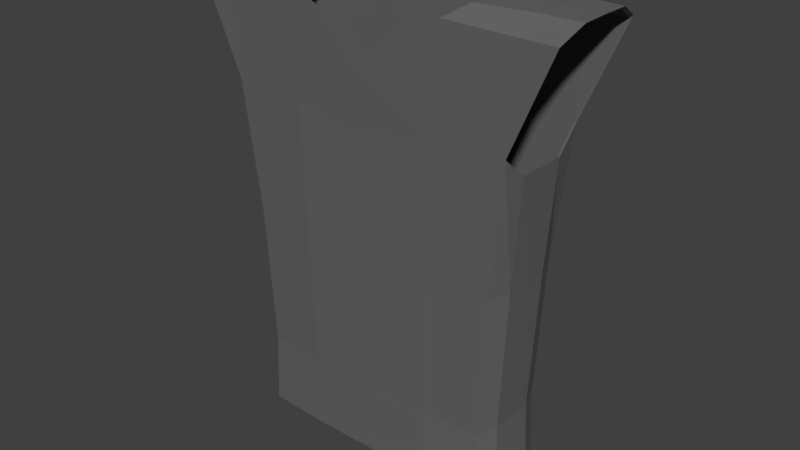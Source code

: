 # Source: Shirt_ver3.blend  (saved by Blender 2.77.0; exported with 4.5.12 LTS)
import bpy
from mathutils import Matrix  # noqa: F401  (used for matrix-valued properties, if any)

bpy.ops.wm.read_factory_settings(use_empty=True)
scene = bpy.context.scene
scene.name = 'Scene'

# ---- collections
col_collection_1 = bpy.data.collections.new('Collection 1'); scene.collection.children.link(col_collection_1)

# ---- materials (node trees are filled in below, after node groups)
mat_basemat_003 = bpy.data.materials.new('BaseMat.003')
mat_basemat_003.alpha_threshold = 0.0
mat_basemat_003.use_transparent_shadow = False
mat_basemat_003.diffuse_color = (0.1329, 0.1329, 0.1329, 1.0)
mat_basemat_003.roughness = 0.5
mat_basemat_003.line_color = (0.0, 0.0, 0.0, 1.0)

# ---- material node trees

# ---- world
world_world = bpy.data.worlds.new('World'); scene.world = world_world
world_world.color = (0.05088, 0.05088, 0.05088)
world_world.use_sun_shadow = False
world_world.sun_shadow_jitter_overblur = 0.0
world_world.cycles.sampling_method = 'MANUAL'

# ---- meshes
me_mesh = bpy.data.meshes.new('Mesh')
me_mesh.from_pydata([(-0.2261, 0.07421, 0.7359), (-0.2623, 0.08714, 1.514), (-0.2261, -0.08477, 0.7359), (-0.2623, -0.09769, 1.514), (-0.2316, 0.07615, 1.117), (-0.2316, -0.0867, 1.117), (-0.2623, -0.005275, 1.514), (-0.2261, -0.005283, 0.7359), (-0.2316, -0.005275, 1.117), (-0.247, 0.08165, 1.316), (-0.1123, 0.07324, 0.7359), (-0.1304, -0.09867, 1.514), (-0.2163, -0.08121, 0.8577), (-0.2623, 0.04093, 1.514), (-0.2261, -0.04503, 0.7359), (-0.2163, 0.07066, 0.8577), (-0.1304, 0.08615, 1.514), (-0.247, -0.09219, 1.316), (-0.1123, -0.08574, 0.7359), (-0.2623, -0.05148, 1.514), (-0.2261, 0.03446, 0.7359), (-0.1552, -0.006262, 1.514), (-0.2163, -0.005275, 0.8577), (-0.247, -0.005275, 1.316), (-0.2316, -0.04599, 1.117), (-0.2316, 0.03544, 1.117), (-0.115, -0.08769, 1.117), (-0.115, 0.07516, 1.117), (-0.1227, 0.08066, 1.316), (-0.1074, 0.06967, 0.8577), (-0.1227, -0.09318, 1.316), (-0.247, 0.03819, 1.316), (-0.247, -0.04873, 1.316), (-0.2163, -0.04324, 0.8577), (-0.1552, -0.07323, 1.514), (-0.1552, 0.06071, 1.514), (-0.2163, 0.03269, 0.8577), (-0.1074, -0.0822, 0.8577), (-0.06837, -0.09867, 1.514), (-0.3298, 0.08714, 1.514), (-0.3298, -0.09769, 1.514), (-0.3298, -0.005275, 1.514), (-0.3298, 0.04093, 1.514), (-0.3298, -0.05148, 1.514), (0.2261, 0.07421, 0.7359), (0.2623, 0.08714, 1.514), (0.2261, -0.08477, 0.7359), (0.2623, -0.09769, 1.514), (0.2316, 0.07615, 1.117), (3.735e-11, 0.08615, 1.514), (-9.894e-12, 0.07324, 0.7359), (3.735e-11, -0.09867, 1.373), (0.2316, -0.0867, 1.117), (-9.894e-12, -0.08574, 0.7359), (0.2623, -0.005275, 1.514), (0.2261, -0.005283, 0.7359), (0.2316, -0.005275, 1.117), (3.735e-11, -0.08769, 1.117), (3.735e-11, 0.07516, 1.117), (0.247, 0.08165, 1.316), (0.1123, 0.07324, 0.7359), (0.1304, -0.09867, 1.514), (0.2163, -0.08121, 0.8577), (0.2623, 0.04093, 1.514), (0.2261, -0.04503, 0.7359), (0.2163, 0.07066, 0.8577), (0.1304, 0.08615, 1.514), (0.247, -0.09219, 1.316), (0.1123, -0.08574, 0.7359), (0.2623, -0.05148, 1.514), (0.2261, 0.03446, 0.7359), (3.735e-11, 0.06071, 1.514), (0.1552, -0.006262, 1.514), (0.2163, -0.005275, 0.8577), (0.247, -0.005275, 1.316), (0.2316, -0.04599, 1.117), (0.2316, 0.03544, 1.117), (3.735e-11, -0.0822, 0.8577), (3.735e-11, -0.09318, 1.316), (0.115, -0.08769, 1.117), (3.735e-11, 0.06967, 0.8577), (3.735e-11, 0.08066, 1.316), (0.115, 0.07516, 1.117), (0.1227, 0.08066, 1.316), (0.1074, 0.06967, 0.8577), (0.1227, -0.09318, 1.316), (0.247, 0.03819, 1.316), (0.247, -0.04873, 1.316), (0.2163, -0.04324, 0.8577), (0.1552, -0.07323, 1.514), (0.1552, 0.06071, 1.514), (0.2163, 0.03269, 0.8577), (0.1074, -0.0822, 0.8577), (0.06837, -0.09867, 1.514), (0.3298, 0.08714, 1.514), (0.3298, -0.09769, 1.514), (0.3298, -0.005275, 1.514), (0.3298, 0.04093, 1.514), (0.3298, -0.05148, 1.514), (-0.2515, 0.08325, 1.318), (-0.2671, 0.08885, 1.52), (-0.1143, 0.0747, 0.7278), (-0.2302, 0.07568, 0.7278), (-0.1328, -0.1003, 1.52), (-0.2671, -0.09934, 1.52), (-0.2202, -0.08256, 0.8518), (-0.2302, -0.08619, 0.7278), (-0.2671, 0.0418, 1.52), (-0.2302, -0.04572, 0.7278), (-0.2202, 0.07207, 0.8518), (-0.2358, 0.07766, 1.115), (-0.1328, 0.08784, 1.52), (1.135e-09, 0.08784, 1.52), (-0.2515, -0.09375, 1.318), (-0.2358, -0.08815, 1.115), (-0.1143, -0.08717, 0.7278), (1.087e-09, -0.08717, 0.7278), (-0.2671, -0.05229, 1.52), (-0.2671, -0.005246, 1.52), (-0.2302, 0.03521, 0.7278), (-0.2302, -0.005254, 0.7278), (1.135e-09, 0.06193, 1.52), (-0.158, -0.006252, 1.52), (-0.2202, -0.005246, 0.8518), (-0.2515, -0.005246, 1.318), (-0.2358, -0.005246, 1.115), (-0.2358, -0.0467, 1.115), (-0.2358, 0.03621, 1.115), (1.135e-09, -0.08357, 0.8518), (1.135e-09, -0.09475, 1.318), (1.135e-09, -0.08916, 1.115), (-0.1171, -0.08916, 1.115), (1.135e-09, 0.07106, 0.8518), (1.087e-09, 0.0747, 0.7278), (1.135e-09, 0.08225, 1.318), (1.135e-09, 0.07666, 1.115), (-0.1171, 0.07666, 1.115), (-0.06961, -0.1003, 1.52), (-0.3358, -0.05229, 1.52), (-0.3358, -0.005246, 1.52), (1.135e-09, -0.1003, 1.376), (-0.1249, 0.08225, 1.318), (-0.1093, 0.07106, 0.8518), (-0.1249, -0.09475, 1.318), (-0.2515, 0.039, 1.318), (-0.3358, 0.0418, 1.52), (-0.3358, 0.08885, 1.52), (-0.2515, -0.0495, 1.318), (-0.2202, -0.0439, 0.8518), (-0.158, -0.07444, 1.52), (-0.158, 0.06193, 1.52), (-0.2202, 0.03341, 0.8518), (-0.1093, -0.08357, 0.8518), (-0.3358, -0.09934, 1.52), (0.2515, 0.08325, 1.318), (0.2671, 0.08885, 1.52), (0.1143, 0.0747, 0.7278), (0.2302, 0.07568, 0.7278), (0.1328, -0.1003, 1.52), (0.2671, -0.09934, 1.52), (0.2202, -0.08256, 0.8518), (0.2302, -0.08619, 0.7278), (0.2671, 0.0418, 1.52), (0.2302, -0.04572, 0.7278), (0.2202, 0.07207, 0.8518), (0.2358, 0.07766, 1.115), (0.1328, 0.08784, 1.52), (0.2515, -0.09375, 1.318), (0.2358, -0.08815, 1.115), (0.1143, -0.08717, 0.7278), (0.2671, -0.05229, 1.52), (0.2671, -0.005246, 1.52), (0.2302, 0.03521, 0.7278), (0.2302, -0.005254, 0.7278), (0.158, -0.006252, 1.52), (0.2202, -0.005246, 0.8518), (0.2515, -0.005246, 1.318), (0.2358, -0.005246, 1.115), (0.2358, -0.0467, 1.115), (0.2358, 0.03621, 1.115), (0.1171, -0.08916, 1.115), (0.1171, 0.07666, 1.115), (0.06961, -0.1003, 1.52), (0.3358, -0.05229, 1.52), (0.3358, -0.005246, 1.52), (0.1249, 0.08225, 1.318), (0.1093, 0.07106, 0.8518), (0.1249, -0.09475, 1.318), (0.2515, 0.039, 1.318), (0.3358, 0.0418, 1.52), (0.3358, 0.08885, 1.52), (0.2515, -0.0495, 1.318), (0.2202, -0.0439, 0.8518), (0.158, -0.07444, 1.52), (0.158, 0.06193, 1.52), (0.2202, 0.03341, 0.8518), (0.1093, -0.08357, 0.8518), (0.3358, -0.09934, 1.52)], [], [(37, 18, 2, 12), (36, 20, 0, 15), (35, 16, 49, 71), (33, 14, 7, 22), (32, 24, 8, 23), (31, 25, 4, 9), (30, 26, 5, 17), (29, 10, 50, 80), (28, 27, 58, 81), (9, 4, 27, 28), (1, 9, 28, 16), (16, 28, 81, 49), (15, 0, 10, 29), (4, 15, 29, 27), (27, 29, 80, 58), (78, 57, 26, 30), (51, 78, 30, 38), (11, 30, 17, 3), (23, 8, 25, 31), (19, 43, 41, 6), (17, 40, 3), (17, 5, 24, 32), (3, 40, 43, 19), (6, 41, 42, 13), (12, 2, 14, 33), (5, 12, 33, 24), (24, 33, 22, 8), (19, 6, 21, 34), (3, 19, 34, 11), (13, 1, 16, 35), (6, 13, 35, 21), (22, 7, 20, 36), (8, 22, 36, 25), (25, 36, 15, 4), (77, 53, 18, 37), (57, 77, 37, 26), (26, 37, 12, 5), (30, 11, 38), (13, 42, 39, 1), (1, 39, 9), (92, 62, 46, 68), (91, 65, 44, 70), (90, 71, 49, 66), (88, 73, 55, 64), (87, 74, 56, 75), (86, 59, 48, 76), (85, 67, 52, 79), (84, 80, 50, 60), (83, 81, 58, 82), (59, 83, 82, 48), (45, 66, 83, 59), (66, 49, 81, 83), (65, 84, 60, 44), (48, 82, 84, 65), (82, 58, 80, 84), (78, 85, 79, 57), (51, 93, 85, 78), (61, 47, 67, 85), (74, 86, 76, 56), (69, 54, 96, 98), (67, 47, 95), (67, 87, 75, 52), (47, 69, 98, 95), (54, 63, 97, 96), (62, 88, 64, 46), (52, 75, 88, 62), (75, 56, 73, 88), (69, 89, 72, 54), (47, 61, 89, 69), (63, 90, 66, 45), (54, 72, 90, 63), (73, 91, 70, 55), (56, 76, 91, 73), (76, 48, 65, 91), (77, 92, 68, 53), (57, 79, 92, 77), (79, 52, 62, 92), (85, 93, 61), (63, 45, 94, 97), (45, 59, 94), (152, 105, 106, 115), (151, 109, 102, 119), (150, 121, 112, 111), (148, 123, 120, 108), (147, 124, 125, 126), (144, 99, 110, 127), (143, 113, 114, 131), (142, 132, 133, 101), (141, 134, 135, 136), (99, 141, 136, 110), (100, 111, 141, 99), (111, 112, 134, 141), (109, 142, 101, 102), (110, 136, 142, 109), (136, 135, 132, 142), (129, 143, 131, 130), (140, 137, 143, 129), (103, 104, 113, 143), (124, 144, 127, 125), (117, 118, 139, 138), (113, 104, 153), (113, 147, 126, 114), (104, 117, 138, 153), (118, 107, 145, 139), (105, 148, 108, 106), (114, 126, 148, 105), (126, 125, 123, 148), (117, 149, 122, 118), (104, 103, 149, 117), (107, 150, 111, 100), (118, 122, 150, 107), (123, 151, 119, 120), (125, 127, 151, 123), (127, 110, 109, 151), (128, 152, 115, 116), (130, 131, 152, 128), (131, 114, 105, 152), (143, 137, 103), (107, 100, 146, 145), (100, 99, 146), (196, 169, 161, 160), (195, 172, 157, 164), (194, 166, 112, 121), (192, 163, 173, 175), (191, 178, 177, 176), (188, 179, 165, 154), (187, 180, 168, 167), (186, 156, 133, 132), (185, 181, 135, 134), (154, 165, 181, 185), (155, 154, 185, 166), (166, 185, 134, 112), (164, 157, 156, 186), (165, 164, 186, 181), (181, 186, 132, 135), (129, 130, 180, 187), (140, 129, 187, 182), (158, 187, 167, 159), (176, 177, 179, 188), (170, 183, 184, 171), (167, 197, 159), (167, 168, 178, 191), (159, 197, 183, 170), (171, 184, 189, 162), (160, 161, 163, 192), (168, 160, 192, 178), (178, 192, 175, 177), (170, 171, 174, 193), (159, 170, 193, 158), (162, 155, 166, 194), (171, 162, 194, 174), (175, 173, 172, 195), (177, 175, 195, 179), (179, 195, 164, 165), (128, 116, 169, 196), (130, 128, 196, 180), (180, 196, 160, 168), (187, 158, 182), (162, 189, 190, 155), (155, 190, 154), (10, 0, 102, 101), (87, 67, 167, 191), (34, 21, 122, 149), (44, 60, 156, 157), (7, 14, 108, 120), (68, 46, 161, 169), (74, 87, 191, 176), (11, 34, 149, 103), (51, 38, 137, 140), (70, 44, 157, 172), (67, 95, 197, 167), (14, 2, 106, 108), (39, 42, 145, 146), (42, 41, 139, 145), (94, 59, 154, 190), (21, 35, 150, 122), (46, 64, 163, 161), (2, 18, 115, 106), (98, 96, 184, 183), (23, 31, 144, 124), (43, 40, 153, 138), (31, 9, 99, 144), (72, 89, 193, 174), (60, 50, 133, 156), (35, 71, 121, 150), (0, 20, 119, 102), (89, 61, 158, 193), (61, 93, 182, 158), (18, 53, 116, 115), (93, 51, 140, 182), (17, 32, 147, 113), (53, 68, 169, 116), (41, 43, 138, 139), (32, 23, 124, 147), (97, 94, 190, 189), (20, 7, 120, 119), (96, 97, 189, 184), (90, 72, 174, 194), (50, 10, 101, 133), (64, 55, 173, 163), (86, 74, 176, 188), (95, 98, 183, 197), (55, 70, 172, 173), (40, 17, 113, 153), (38, 11, 103, 137), (59, 86, 188, 154), (71, 90, 194, 121), (9, 39, 146, 99)])
_uv = me_mesh.uv_layers.new(name='UVMap')
_uv.uv.foreach_set('vector', [0.08876, 0.7861, 0.08593, 0.8519, 0.02075, 0.8519, 0.02639, 0.7861, 0.972, 0.4939, 0.973, 0.428, 0.9957, 0.428, 0.9937, 0.4939, 0.8072, 0.9421, 0.7926, 0.9287, 0.7926, 0.8583, 0.8072, 0.8583, 0.9285, 0.4939, 0.9274, 0.428, 0.9502, 0.428, 0.9502, 0.4939, 0.9253, 0.7406, 0.9269, 0.6335, 0.9502, 0.6335, 0.9502, 0.7406, 0.9751, 0.7406, 0.9735, 0.6335, 0.9969, 0.6335, 1.0, 0.7406, 0.07997, 0.5389, 0.08436, 0.6463, 0.01759, 0.6463, 0.008796, 0.5389, 0.6386, 0.3578, 0.6414, 0.4236, 0.5771, 0.4236, 0.5771, 0.3578, 0.6474, 0.1106, 0.643, 0.218, 0.5771, 0.218, 0.5771, 0.1106, 0.7185, 0.1106, 0.7097, 0.218, 0.643, 0.218, 0.6474, 0.1106, 0.7273, 0.003225, 0.7185, 0.1106, 0.6474, 0.1106, 0.6517, 0.003217, 0.6517, 0.003217, 0.6474, 0.1106, 0.5771, 0.1106, 0.5771, 0.003217, 0.7009, 0.3578, 0.7066, 0.4236, 0.6414, 0.4236, 0.6386, 0.3578, 0.7097, 0.218, 0.7009, 0.3578, 0.6386, 0.3578, 0.643, 0.218, 0.643, 0.218, 0.6386, 0.3578, 0.5771, 0.3578, 0.5771, 0.218, 0.1503, 0.5389, 0.1503, 0.6463, 0.08436, 0.6463, 0.07997, 0.5389, 0.1503, 0.5079, 0.1503, 0.5389, 0.07997, 0.5389, 0.1111, 0.4315, 0.07557, 0.4315, 0.07997, 0.5389, 0.008796, 0.5389, 0.0, 0.4314, 0.9502, 0.7406, 0.9502, 0.6335, 0.9735, 0.6335, 0.9751, 0.7406, 0.3785, 0.738, 0.3399, 0.738, 0.3399, 0.713, 0.3785, 0.713, 0.3719, 0.5468, 0.3719, 0.6631, 0.3362, 0.6491, 0.9004, 0.7406, 0.9036, 0.6335, 0.9269, 0.6335, 0.9253, 0.7406, 0.3785, 0.763, 0.3399, 0.763, 0.3399, 0.738, 0.3785, 0.738, 0.3785, 0.713, 0.3399, 0.713, 0.3399, 0.6881, 0.3785, 0.6881, 0.9067, 0.4939, 0.9047, 0.428, 0.9274, 0.428, 0.9285, 0.4939, 0.9036, 0.6335, 0.9067, 0.4939, 0.9285, 0.4939, 0.9269, 0.6335, 0.9269, 0.6335, 0.9285, 0.4939, 0.9502, 0.4939, 0.9502, 0.6335, 0.8715, 1.0, 0.845, 1.0, 0.8456, 0.9421, 0.8839, 0.9421, 0.8979, 1.0, 0.8715, 1.0, 0.8839, 0.9421, 0.8985, 0.9287, 0.8185, 1.0, 0.7921, 1.0, 0.7926, 0.9287, 0.8072, 0.9421, 0.845, 1.0, 0.8185, 1.0, 0.8072, 0.9421, 0.8456, 0.9421, 0.9502, 0.4939, 0.9502, 0.428, 0.973, 0.428, 0.972, 0.4939, 0.9502, 0.6335, 0.9502, 0.4939, 0.972, 0.4939, 0.9735, 0.6335, 0.9735, 0.6335, 0.972, 0.4939, 0.9937, 0.4939, 0.9969, 0.6335, 0.1503, 0.7861, 0.1503, 0.8519, 0.08593, 0.8519, 0.08876, 0.7861, 0.1503, 0.6463, 0.1503, 0.7861, 0.08876, 0.7861, 0.08436, 0.6463, 0.08436, 0.6463, 0.08876, 0.7861, 0.02639, 0.7861, 0.01759, 0.6463, 0.07997, 0.5389, 0.07557, 0.4315, 0.1111, 0.4315, 0.3785, 0.6881, 0.3399, 0.6881, 0.3399, 0.6631, 0.3785, 0.6631, 0.7273, 0.003225, 0.766, 0.003225, 0.7185, 0.1106, 0.2118, 0.7861, 0.2741, 0.7861, 0.2798, 0.8519, 0.2146, 0.8519, 0.8988, 0.06592, 0.8771, 0.06592, 0.8751, 0.0, 0.8978, 0.0, 0.8072, 0.7745, 0.8072, 0.8583, 0.7926, 0.8583, 0.7926, 0.7879, 0.9423, 0.06592, 0.9206, 0.06592, 0.9206, 0.0, 0.9434, 0.0, 0.9455, 0.3126, 0.9206, 0.3126, 0.9206, 0.2054, 0.9439, 0.2054, 0.8957, 0.3126, 0.8708, 0.3126, 0.8739, 0.2054, 0.8973, 0.2054, 0.2205, 0.5389, 0.2917, 0.5389, 0.2829, 0.6463, 0.2161, 0.6463, 0.5156, 0.3578, 0.5771, 0.3578, 0.5771, 0.4236, 0.5127, 0.4236, 0.5068, 0.1106, 0.5771, 0.1106, 0.5771, 0.218, 0.5112, 0.218, 0.4356, 0.1106, 0.5068, 0.1106, 0.5112, 0.218, 0.4444, 0.218, 0.4268, 0.003225, 0.5024, 0.003217, 0.5068, 0.1106, 0.4356, 0.1106, 0.5024, 0.003217, 0.5771, 0.003217, 0.5771, 0.1106, 0.5068, 0.1106, 0.4532, 0.3578, 0.5156, 0.3578, 0.5127, 0.4236, 0.4476, 0.4236, 0.4444, 0.218, 0.5112, 0.218, 0.5156, 0.3578, 0.4532, 0.3578, 0.5112, 0.218, 0.5771, 0.218, 0.5771, 0.3578, 0.5156, 0.3578, 0.1503, 0.5389, 0.2205, 0.5389, 0.2161, 0.6463, 0.1503, 0.6463, 0.1503, 0.5079, 0.1894, 0.4315, 0.2205, 0.5389, 0.1503, 0.5389, 0.2249, 0.4315, 0.3005, 0.4314, 0.2917, 0.5389, 0.2205, 0.5389, 0.9206, 0.3126, 0.8957, 0.3126, 0.8973, 0.2054, 0.9206, 0.2054, 0.8088, 0.3939, 0.8088, 0.3689, 0.8474, 0.3689, 0.8474, 0.3939, 0.3362, 0.6631, 0.3005, 0.5608, 0.3362, 0.5468, 0.9704, 0.3126, 0.9455, 0.3126, 0.9439, 0.2054, 0.9672, 0.2054, 0.8088, 0.4188, 0.8088, 0.3939, 0.8474, 0.3939, 0.8474, 0.4188, 0.8088, 0.3689, 0.8088, 0.3439, 0.8474, 0.3439, 0.8474, 0.3689, 0.9641, 0.06592, 0.9423, 0.06592, 0.9434, 0.0, 0.9661, 0.0, 0.9672, 0.2054, 0.9439, 0.2054, 0.9423, 0.06592, 0.9641, 0.06592, 0.9439, 0.2054, 0.9206, 0.2054, 0.9206, 0.06592, 0.9423, 0.06592, 0.8715, 0.7166, 0.8839, 0.7745, 0.8456, 0.7745, 0.845, 0.7166, 0.8979, 0.7166, 0.8985, 0.7879, 0.8839, 0.7745, 0.8715, 0.7166, 0.8185, 0.7166, 0.8072, 0.7745, 0.7926, 0.7879, 0.7921, 0.7166, 0.845, 0.7166, 0.8456, 0.7745, 0.8072, 0.7745, 0.8185, 0.7166, 0.9206, 0.06592, 0.8988, 0.06592, 0.8978, 0.0, 0.9206, 0.0, 0.9206, 0.2054, 0.8973, 0.2054, 0.8988, 0.06592, 0.9206, 0.06592, 0.8973, 0.2054, 0.8739, 0.2054, 0.8771, 0.06592, 0.8988, 0.06592, 0.1503, 0.7861, 0.2118, 0.7861, 0.2146, 0.8519, 0.1503, 0.8519, 0.1503, 0.6463, 0.2161, 0.6463, 0.2118, 0.7861, 0.1503, 0.7861, 0.2161, 0.6463, 0.2829, 0.6463, 0.2741, 0.7861, 0.2118, 0.7861, 0.2205, 0.5389, 0.1894, 0.4315, 0.2249, 0.4315, 0.8088, 0.3439, 0.8088, 0.319, 0.8474, 0.319, 0.8474, 0.3439, 0.4268, 0.003225, 0.4356, 0.1106, 0.3881, 0.003225, 0.6003, 0.7893, 0.6638, 0.7893, 0.6696, 0.8563, 0.6032, 0.8563, 0.798, 0.06677, 0.7758, 0.06677, 0.7738, 6.439e-08, 0.7969, 3.22e-08, 0.8075, 0.487, 0.8075, 0.5723, 0.7926, 0.5723, 0.7926, 0.5006, 0.8422, 0.06677, 0.8201, 0.06677, 0.8201, 3.22e-08, 0.8433, 0.0, 0.8455, 0.319, 0.8201, 0.319, 0.8201, 0.2094, 0.8438, 0.2094, 0.7948, 0.319, 0.7694, 0.319, 0.7726, 0.2094, 0.7964, 0.2094, 0.6093, 0.5375, 0.6817, 0.5375, 0.6728, 0.6469, 0.6048, 0.6469, 0.1297, 0.3613, 0.1924, 0.3613, 0.1924, 0.4282, 0.1269, 0.4282, 0.1208, 0.1094, 0.1924, 0.1094, 0.1924, 0.2188, 0.1253, 0.2188, 0.04832, 0.1094, 0.1208, 0.1094, 0.1253, 0.2188, 0.05728, 0.2188, 0.03937, 0.0, 0.1163, 4.121e-06, 0.1208, 0.1094, 0.04832, 0.1094, 0.1163, 4.121e-06, 0.1924, 4.186e-06, 0.1924, 0.1094, 0.1208, 0.1094, 0.06623, 0.3613, 0.1297, 0.3613, 0.1269, 0.4282, 0.06049, 0.4282, 0.05728, 0.2188, 0.1253, 0.2188, 0.1297, 0.3613, 0.06623, 0.3613, 0.1253, 0.2188, 0.1924, 0.2188, 0.1924, 0.3613, 0.1297, 0.3613, 0.5377, 0.5375, 0.6093, 0.5375, 0.6048, 0.6469, 0.5377, 0.6469, 0.5377, 0.5059, 0.5776, 0.428, 0.6093, 0.5375, 0.5377, 0.5375, 0.6137, 0.428, 0.6907, 0.428, 0.6817, 0.5375, 0.6093, 0.5375, 0.8201, 0.319, 0.7948, 0.319, 0.7964, 0.2094, 0.8201, 0.2094, 0.3399, 0.6885, 0.3399, 0.714, 0.3005, 0.714, 0.3005, 0.6885, 0.3369, 0.5468, 0.3005, 0.4425, 0.3369, 0.4282, 0.8708, 0.319, 0.8455, 0.319, 0.8438, 0.2094, 0.8676, 0.2094, 0.3399, 0.6631, 0.3399, 0.6885, 0.3005, 0.6885, 0.3005, 0.6631, 0.3399, 0.714, 0.3399, 0.7394, 0.3005, 0.7394, 0.3005, 0.714, 0.8644, 0.06677, 0.8422, 0.06677, 0.8433, 0.0, 0.8665, 0.0, 0.8676, 0.2094, 0.8438, 0.2094, 0.8422, 0.06677, 0.8644, 0.06677, 0.8438, 0.2094, 0.8201, 0.2094, 0.8201, 0.06677, 0.8422, 0.06677, 0.8729, 0.428, 0.8856, 0.487, 0.8465, 0.487, 0.846, 0.428, 0.8999, 0.428, 0.9004, 0.5006, 0.8856, 0.487, 0.8729, 0.428, 0.819, 0.428, 0.8075, 0.487, 0.7926, 0.5006, 0.7921, 0.428, 0.846, 0.428, 0.8465, 0.487, 0.8075, 0.487, 0.819, 0.428, 0.8201, 0.06677, 0.798, 0.06677, 0.7969, 3.22e-08, 0.8201, 3.22e-08, 0.8201, 0.2094, 0.7964, 0.2094, 0.798, 0.06677, 0.8201, 0.06677, 0.7964, 0.2094, 0.7726, 0.2094, 0.7758, 0.06677, 0.798, 0.06677, 0.5377, 0.7893, 0.6003, 0.7893, 0.6032, 0.8563, 0.5377, 0.8563, 0.5377, 0.6469, 0.6048, 0.6469, 0.6003, 0.7893, 0.5377, 0.7893, 0.6048, 0.6469, 0.6728, 0.6469, 0.6638, 0.7893, 0.6003, 0.7893, 0.6093, 0.5375, 0.5776, 0.428, 0.6137, 0.428, 0.3399, 0.7394, 0.3399, 0.7648, 0.3005, 0.7648, 0.3005, 0.7394, 0.03937, 0.0, 0.04832, 0.1094, 0.0, 0.0, 0.4751, 0.7893, 0.4722, 0.8563, 0.4058, 0.8563, 0.4116, 0.7893, 0.7192, 0.6802, 0.7182, 0.747, 0.695, 0.747, 0.6971, 0.6802, 0.8075, 0.6577, 0.7926, 0.644, 0.7926, 0.5723, 0.8075, 0.5723, 0.7635, 0.6802, 0.7646, 0.747, 0.7414, 0.747, 0.7414, 0.6802, 0.7667, 0.428, 0.7651, 0.5376, 0.7414, 0.5376, 0.7414, 0.428, 0.716, 0.428, 0.7176, 0.5376, 0.6939, 0.5376, 0.6907, 0.428, 0.4661, 0.5375, 0.4706, 0.6469, 0.4026, 0.6469, 0.3937, 0.5375, 0.255, 0.3613, 0.2578, 0.4282, 0.1924, 0.4282, 0.1924, 0.3613, 0.2639, 0.1094, 0.2594, 0.2188, 0.1924, 0.2188, 0.1924, 0.1094, 0.3364, 0.1094, 0.3274, 0.2188, 0.2594, 0.2188, 0.2639, 0.1094, 0.3453, 0.0, 0.3364, 0.1094, 0.2639, 0.1094, 0.2684, 4.121e-06, 0.2684, 4.121e-06, 0.2639, 0.1094, 0.1924, 0.1094, 0.1924, 4.186e-06, 0.3185, 0.3613, 0.3242, 0.4282, 0.2578, 0.4282, 0.255, 0.3613, 0.3274, 0.2188, 0.3185, 0.3613, 0.255, 0.3613, 0.2594, 0.2188, 0.2594, 0.2188, 0.255, 0.3613, 0.1924, 0.3613, 0.1924, 0.2188, 0.5377, 0.5375, 0.5377, 0.6469, 0.4706, 0.6469, 0.4661, 0.5375, 0.5377, 0.5059, 0.5377, 0.5375, 0.4661, 0.5375, 0.4978, 0.428, 0.4616, 0.428, 0.4661, 0.5375, 0.3937, 0.5375, 0.3847, 0.428, 0.7414, 0.428, 0.7414, 0.5376, 0.7176, 0.5376, 0.716, 0.428, 0.8088, 0.3952, 0.7694, 0.3952, 0.7694, 0.3698, 0.8088, 0.3698, 0.3732, 0.4282, 0.3732, 0.5468, 0.3369, 0.5325, 0.7921, 0.428, 0.7889, 0.5376, 0.7651, 0.5376, 0.7667, 0.428, 0.8088, 0.4206, 0.7694, 0.4206, 0.7694, 0.3952, 0.8088, 0.3952, 0.8088, 0.3698, 0.7694, 0.3698, 0.7694, 0.3444, 0.8088, 0.3444, 0.7857, 0.6802, 0.7877, 0.747, 0.7646, 0.747, 0.7635, 0.6802, 0.7889, 0.5376, 0.7857, 0.6802, 0.7635, 0.6802, 0.7651, 0.5376, 0.7651, 0.5376, 0.7635, 0.6802, 0.7414, 0.6802, 0.7414, 0.5376, 0.8729, 0.7166, 0.846, 0.7166, 0.8465, 0.6577, 0.8856, 0.6577, 0.8999, 0.7166, 0.8729, 0.7166, 0.8856, 0.6577, 0.9004, 0.644, 0.819, 0.7166, 0.7921, 0.7166, 0.7926, 0.644, 0.8075, 0.6577, 0.846, 0.7166, 0.819, 0.7166, 0.8075, 0.6577, 0.8465, 0.6577, 0.7414, 0.6802, 0.7414, 0.747, 0.7182, 0.747, 0.7192, 0.6802, 0.7414, 0.5376, 0.7414, 0.6802, 0.7192, 0.6802, 0.7176, 0.5376, 0.7176, 0.5376, 0.7192, 0.6802, 0.6971, 0.6802, 0.6939, 0.5376, 0.5377, 0.7893, 0.5377, 0.8563, 0.4722, 0.8563, 0.4751, 0.7893, 0.5377, 0.6469, 0.5377, 0.7893, 0.4751, 0.7893, 0.4706, 0.6469, 0.4706, 0.6469, 0.4751, 0.7893, 0.4116, 0.7893, 0.4026, 0.6469, 0.4661, 0.5375, 0.4616, 0.428, 0.4978, 0.428, 0.8088, 0.3444, 0.7694, 0.3444, 0.7694, 0.319, 0.8088, 0.319, 0.3453, 0.0, 0.3847, 0.0, 0.3364, 0.1094, 0.6414, 0.4236, 0.7066, 0.4236, 0.7089, 0.428, 0.6426, 0.428, 0.3786, 0.6232, 0.3786, 0.5997, 0.3812, 0.5989, 0.3812, 0.6228, 0.8474, 0.392, 0.8476, 0.3558, 0.851, 0.3558, 0.8508, 0.3926, 0.4476, 0.4236, 0.5127, 0.4236, 0.5116, 0.428, 0.4452, 0.428, 0.3732, 0.4719, 0.3732, 0.4505, 0.3779, 0.4501, 0.3779, 0.4719, 0.2146, 0.8519, 0.2798, 0.8519, 0.2821, 0.8563, 0.2158, 0.8563, 0.3786, 0.6467, 0.3786, 0.6232, 0.3812, 0.6228, 0.3812, 0.6467, 0.8478, 0.4057, 0.8474, 0.392, 0.8508, 0.3926, 0.8512, 0.4066, 0.1503, 0.5079, 0.1111, 0.4315, 0.1104, 0.4282, 0.1503, 0.5061, 0.3732, 0.5379, 0.3732, 0.5165, 0.3779, 0.5157, 0.3779, 0.5375, 0.8985, 0.8372, 0.8985, 0.7208, 0.9003, 0.7166, 0.9003, 0.8351, 0.3732, 0.4505, 0.3732, 0.429, 0.3779, 0.4282, 0.3779, 0.4501, 0.3812, 0.8013, 0.3812, 0.7763, 0.3847, 0.7768, 0.3847, 0.8022, 0.3812, 0.7763, 0.3812, 0.7514, 0.3847, 0.7514, 0.3847, 0.7768, 0.3881, 0.003225, 0.4356, 0.1106, 0.433, 0.1093, 0.3847, 0.0, 0.8476, 0.3558, 0.8478, 0.3196, 0.8512, 0.319, 0.851, 0.3558, 0.3732, 0.6023, 0.3732, 0.5809, 0.3779, 0.5812, 0.3779, 0.6031, 0.02075, 0.8519, 0.08593, 0.8519, 0.08476, 0.8563, 0.01839, 0.8563, 0.3812, 0.6747, 0.3812, 0.6498, 0.3847, 0.6497, 0.3847, 0.6752, 0.3787, 0.476, 0.3787, 0.4526, 0.3813, 0.4521, 0.3813, 0.476, 0.3812, 0.7264, 0.3812, 0.7015, 0.3847, 0.7006, 0.3847, 0.726, 0.3787, 0.4526, 0.3787, 0.4291, 0.3813, 0.4282, 0.3813, 0.4521, 0.8514, 0.3698, 0.8512, 0.3336, 0.8546, 0.333, 0.8548, 0.3698, 0.5127, 0.4236, 0.5771, 0.4236, 0.5771, 0.428, 0.5116, 0.428, 0.3813, 0.5974, 0.3813, 0.5136, 0.3847, 0.5136, 0.3847, 0.5989, 0.3732, 0.5149, 0.3732, 0.4934, 0.3779, 0.4938, 0.3779, 0.5157, 0.8512, 0.3336, 0.8516, 0.3199, 0.855, 0.319, 0.8546, 0.333, 0.2249, 0.4315, 0.1894, 0.4315, 0.1901, 0.4282, 0.2263, 0.4282, 0.08593, 0.8519, 0.1503, 0.8519, 0.1503, 0.8563, 0.08476, 0.8563, 0.1894, 0.4315, 0.1503, 0.5079, 0.1503, 0.5061, 0.1901, 0.4282, 0.3787, 0.523, 0.3787, 0.4995, 0.3813, 0.4999, 0.3813, 0.5238, 0.1503, 0.8519, 0.2146, 0.8519, 0.2158, 0.8563, 0.1503, 0.8563, 0.3812, 0.7514, 0.3812, 0.7264, 0.3847, 0.726, 0.3847, 0.7514, 0.3787, 0.4995, 0.3787, 0.476, 0.3813, 0.476, 0.3813, 0.4999, 0.3812, 0.6248, 0.3812, 0.5998, 0.3847, 0.5989, 0.3847, 0.6243, 0.3732, 0.4934, 0.3732, 0.4719, 0.3779, 0.4719, 0.3779, 0.4938, 0.3812, 0.6498, 0.3812, 0.6248, 0.3847, 0.6243, 0.3847, 0.6497, 0.8516, 0.406, 0.8514, 0.3698, 0.8548, 0.3698, 0.855, 0.4066, 0.5771, 0.4236, 0.6414, 0.4236, 0.6426, 0.428, 0.5771, 0.428, 0.3732, 0.5809, 0.3732, 0.5594, 0.3779, 0.5594, 0.3779, 0.5812, 0.3786, 0.6702, 0.3786, 0.6467, 0.3812, 0.6467, 0.3812, 0.6706, 0.3812, 0.6997, 0.3812, 0.6747, 0.3847, 0.6752, 0.3847, 0.7006, 0.3732, 0.5594, 0.3732, 0.5379, 0.3779, 0.5375, 0.3779, 0.5594, 0.3812, 0.6988, 0.3812, 0.8151, 0.3793, 0.813, 0.3793, 0.6945, 0.1111, 0.4315, 0.07557, 0.4315, 0.07421, 0.4282, 0.1104, 0.4282, 0.3786, 0.6937, 0.3786, 0.6702, 0.3812, 0.6706, 0.3812, 0.6945, 0.3813, 0.5136, 0.3813, 0.4297, 0.3847, 0.4282, 0.3847, 0.5136, 0.7185, 0.1106, 0.766, 0.003225, 0.7694, 0.0, 0.7211, 0.1093])
me_mesh.materials.append(mat_basemat_003)
me_mesh.use_remesh_preserve_volume = False
me_mesh.use_remesh_preserve_attributes = False
me_mesh.use_mirror_vertex_groups = False
me_mesh.update()

# ---- objects
ob_shirt = bpy.data.objects.new('Shirt', me_mesh)

# ---- transforms, parenting, visibility, modifiers, constraints
ob_shirt.location = (0.0, 0.0, 0.0)
ob_shirt.scale = (0.9923, 0.9923, 0.9923)
ob_shirt.lineart.crease_threshold = 0.0
_vg = ob_shirt.vertex_groups.new(name='Torso')
for _i, _w in zip([0, 1, 2, 3, 4, 5, 6, 7, 8, 9, 10, 11, 12, 13, 14, 15, 16, 17, 18, 19, 20, 21, 22, 23, 24, 25, 26, 27, 28, 29, 30, 31, 32, 33, 34, 35, 36, 37, 38, 39, 40, 41, 42, 43, 44, 45, 46, 47, 48, 49, 50, 51, 52, 53, 54, 55, 56, 57, 58, 59, 60, 61, 62, 63, 64, 65, 66, 67, 68, 69, 70, 71, 72, 73, 74, 75, 76, 77, 78, 79, 80, 81, 82, 83, 84, 85, 86, 87, 88, 89, 90, 91, 92, 93, 94, 95, 96, 97, 98, 99, 100, 101, 102, 103, 104, 105, 106, 107, 108, 109, 110, 111, 112, 113, 114, 115, 116, 117, 118, 119, 120, 121, 122, 123, 124, 125, 126, 127, 128, 129, 130, 131, 132, 133, 134, 135, 136, 137, 138, 139, 140, 141, 142, 143, 144, 145, 146, 147, 148, 149, 150, 151, 152, 153, 154, 155, 156, 157, 158, 159, 160, 161, 162, 163, 164, 165, 166, 167, 168, 169, 170, 171, 172, 173, 174, 175, 176, 177, 178, 179, 180, 181, 182, 183, 184, 185, 186, 187, 188, 189, 190, 191, 192, 193, 194, 195, 196, 197], [1.0, 0.9991, 1.0, 0.9991, 0.9937, 0.9953, 0.9991, 1.0, 0.9941, 0.998, 1.0, 0.9997, 0.9763, 0.9991, 1.0, 0.9625, 0.9996, 0.9983, 1.0, 0.9991, 1.0, 0.9997, 0.9684, 0.9979, 0.9947, 0.9938, 0.9977, 0.995, 0.999, 0.958, 0.9993, 0.9979, 0.998, 0.9723, 0.9997, 0.9996, 0.9648, 0.9876, 0.9998, 0.9991, 0.9991, 0.9991, 0.9991, 0.9991, 1.0, 0.9991, 1.0, 0.9991, 0.9937, 0.9998, 0.9449, 0.9999, 0.9953, 0.9856, 0.9991, 1.0, 0.9941, 0.9997, 0.9994, 0.998, 1.0, 0.9997, 0.9763, 0.9991, 1.0, 0.9625, 0.9996, 0.9983, 1.0, 0.9991, 1.0, 0.9999, 0.9997, 0.9684, 0.9979, 0.9947, 0.9938, 0.998, 0.9999, 0.9977, 0.9948, 0.9999, 0.995, 0.999, 0.958, 0.9993, 0.9979, 0.998, 0.9723, 0.9997, 0.9996, 0.9648, 0.9876, 0.9998, 0.9991, 0.9991, 0.9991, 0.9991, 0.9991, 0.998, 0.9991, 1.0, 1.0, 0.9997, 0.9991, 0.9763, 1.0, 0.9991, 1.0, 0.9625, 0.9937, 0.9996, 0.9998, 0.9983, 0.9953, 1.0, 0.9856, 0.9991, 0.9991, 1.0, 1.0, 0.9999, 0.9997, 0.9684, 0.9979, 0.9941, 0.9947, 0.9938, 0.998, 0.9999, 0.9997, 0.9977, 0.9948, 0.9449, 0.9999, 0.9994, 0.995, 0.9998, 0.9991, 0.9991, 0.9999, 0.999, 0.958, 0.9993, 0.9979, 0.9991, 0.9991, 0.998, 0.9723, 0.9997, 0.9996, 0.9648, 0.9876, 0.9991, 0.998, 0.9991, 1.0, 1.0, 0.9997, 0.9991, 0.9763, 1.0, 0.9991, 1.0, 0.9625, 0.9937, 0.9996, 0.9983, 0.9953, 1.0, 0.9991, 0.9991, 1.0, 1.0, 0.9997, 0.9684, 0.9979, 0.9941, 0.9947, 0.9938, 0.9977, 0.995, 0.9998, 0.9991, 0.9991, 0.999, 0.958, 0.9993, 0.9979, 0.9991, 0.9991, 0.998, 0.9723, 0.9997, 0.9996, 0.9648, 0.9876, 0.9991]): _vg.add([_i], _w, 'REPLACE')
_vg = ob_shirt.vertex_groups.new(name='Root')
_vg = ob_shirt.vertex_groups.new(name='UpperArm.L')
_vg = ob_shirt.vertex_groups.new(name='Forearm.L')
_vg = ob_shirt.vertex_groups.new(name='UpperArm.R')
_vg = ob_shirt.vertex_groups.new(name='Forearm.R')
_vg = ob_shirt.vertex_groups.new(name='Thigh.R')
_vg = ob_shirt.vertex_groups.new(name='Ankle.R')
_vg = ob_shirt.vertex_groups.new(name='Thigh.L')
_vg = ob_shirt.vertex_groups.new(name='Ankle.L')
_vg = ob_shirt.vertex_groups.new(name='Neck')
_vg = ob_shirt.vertex_groups.new(name='Head')
_m = ob_shirt.modifiers.new('Smooth', 'SMOOTH')
_m.factor = 0.35
_m.iterations = 3
_m.vertex_group = 'Torso'
_m = ob_shirt.modifiers.new('Cloth', 'CLOTH')

# ---- collection membership
col_collection_1.objects.link(ob_shirt)

# ---- scene / render settings (as saved in the file)
scene.frame_start = 0; scene.frame_end = 18; scene.frame_set(0)
scene.render.engine = 'BLENDER_EEVEE_NEXT'
scene.render.resolution_percentage = 50
scene.render.dither_intensity = 0.0
scene.cycles.use_denoising = False
scene.cycles.samples = 128
scene.cycles.sampling_pattern = 'TABULATED_SOBOL'
scene.cycles.light_sampling_threshold = 0.0
scene.cycles.use_adaptive_sampling = False
scene.cycles.use_light_tree = False
scene.cycles.blur_glossy = 0.0
scene.cycles.sample_clamp_indirect = 0.0
scene.view_settings.view_transform = 'Standard'
bpy.context.view_layer.update()

# ---- added for rendering (the .blend has no active camera and no usable light): camera, sun
cam_auto = bpy.data.cameras.new('AutoCamera')
cam_auto.lens = 50.0
cam_auto.sensor_width = 36.0
cam_auto.clip_end = 1000.0
ob_auto_camera = bpy.data.objects.new('AutoCamera', cam_auto)
scene.collection.objects.link(ob_auto_camera)
ob_auto_camera.location = (0.969497, -1.1691, 1.89099)
ob_auto_camera.rotation_euler = (1.09748, -7.21219e-08, 0.694738)
scene.camera = ob_auto_camera
light_auto_sun = bpy.data.lights.new('AutoSun', 'SUN')
light_auto_sun.energy = 3.0
light_auto_sun.angle = 0.0523599
ob_auto_sun = bpy.data.objects.new('AutoSun', light_auto_sun)
scene.collection.objects.link(ob_auto_sun)
ob_auto_sun.rotation_euler = (0.872665, 0.174533, 0.523599)
bpy.context.view_layer.update()
